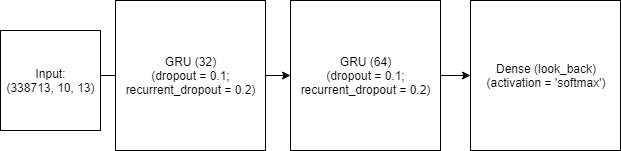

The diagram above was exported from draw.io. Its source (the exported page's mxGraphModel, read from the mxfile embedded in the PNG):
<mxGraphModel dx="1010" dy="500" grid="1" gridSize="10" guides="1" tooltips="1" connect="1" arrows="1" fold="1" page="1" pageScale="1" pageWidth="850" pageHeight="1100" math="0" shadow="0">
  <root>
    <mxCell id="0" />
    <mxCell id="1" parent="0" />
    <mxCell id="ugUmzD6Z4IaoSa9PItkB-3" value="" style="edgeStyle=orthogonalEdgeStyle;rounded=0;orthogonalLoop=1;jettySize=auto;html=1;" edge="1" parent="1" source="ugUmzD6Z4IaoSa9PItkB-1" target="ugUmzD6Z4IaoSa9PItkB-2">
      <mxGeometry relative="1" as="geometry" />
    </mxCell>
    <mxCell id="ugUmzD6Z4IaoSa9PItkB-7" value="" style="edgeStyle=orthogonalEdgeStyle;rounded=0;orthogonalLoop=1;jettySize=auto;html=1;" edge="1" parent="1" source="ugUmzD6Z4IaoSa9PItkB-1" target="ugUmzD6Z4IaoSa9PItkB-6">
      <mxGeometry relative="1" as="geometry" />
    </mxCell>
    <mxCell id="ugUmzD6Z4IaoSa9PItkB-1" value="GRU (32)&lt;br&gt;(dropout = 0.1;&lt;br&gt;recurrent_dropout = 0.2)&lt;br&gt;" style="whiteSpace=wrap;html=1;aspect=fixed;" vertex="1" parent="1">
      <mxGeometry x="175" y="50" width="150" height="150" as="geometry" />
    </mxCell>
    <mxCell id="ugUmzD6Z4IaoSa9PItkB-6" value="Input:&lt;br&gt;(338713, 10, 13)&lt;br&gt;" style="whiteSpace=wrap;html=1;aspect=fixed;" vertex="1" parent="1">
      <mxGeometry x="60" y="80" width="100" height="100" as="geometry" />
    </mxCell>
    <mxCell id="ugUmzD6Z4IaoSa9PItkB-5" value="" style="edgeStyle=orthogonalEdgeStyle;rounded=0;orthogonalLoop=1;jettySize=auto;html=1;" edge="1" parent="1" source="ugUmzD6Z4IaoSa9PItkB-2" target="ugUmzD6Z4IaoSa9PItkB-4">
      <mxGeometry relative="1" as="geometry" />
    </mxCell>
    <mxCell id="ugUmzD6Z4IaoSa9PItkB-2" value="GRU (64)&lt;br&gt;(dropout = 0.1;&lt;br&gt;recurrent_dropout = 0.2)" style="whiteSpace=wrap;html=1;aspect=fixed;" vertex="1" parent="1">
      <mxGeometry x="350" y="50" width="150" height="150" as="geometry" />
    </mxCell>
    <mxCell id="ugUmzD6Z4IaoSa9PItkB-4" value="Dense (look_back)&lt;br&gt;(activation = 'softmax')&lt;br&gt;" style="whiteSpace=wrap;html=1;aspect=fixed;" vertex="1" parent="1">
      <mxGeometry x="530" y="50" width="150" height="150" as="geometry" />
    </mxCell>
  </root>
</mxGraphModel>